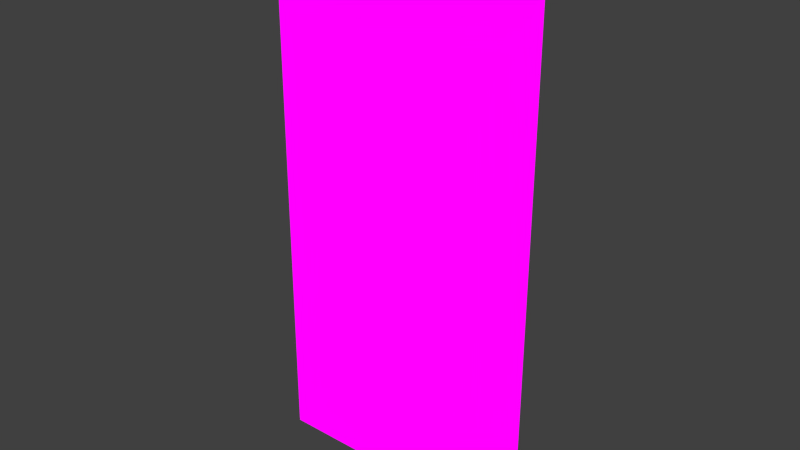 # Source: door_brown_b.blend  (saved by Blender 2.92.15; exported with 4.5.12 LTS)
import bpy
from mathutils import Matrix  # noqa: F401  (used for matrix-valued properties, if any)

bpy.ops.wm.read_factory_settings(use_empty=True)
scene = bpy.context.scene
scene.name = 'Scene'

# ---- collections
col_collection_1 = bpy.data.collections.new('Collection 1'); scene.collection.children.link(col_collection_1)

# ---- images (referenced by path relative to the original .blend; pixels are not part of the script)
import os
ASSET_DIR = os.environ.get("B2B_ASSET_DIR", "")  # directory of the original .blend (textures are referenced by path, not embedded)
HERE = os.path.dirname(os.path.abspath(__file__))  # packed textures are extracted next to this script under _unpacked/

def load_image(name, relpath, width, height, colorspace="sRGB"):
    """Load a texture the original file referenced (path relative to the .blend, or extracted next to this script)."""
    p = next((c for c in (os.path.join(HERE, relpath), os.path.join(ASSET_DIR, relpath)) if relpath and os.path.exists(c)), "")
    if p:
        img = bpy.data.images.load(p, check_existing=True)
        img.name = name
    else:  # same state as the original file: an image datablock whose file is absent (Cycles renders it pink)
        img = bpy.data.images.new(name, width, height)
        img.source = "FILE"
        img.filepath = "//" + (relpath or name)
    img.colorspace_settings.name = colorspace
    return img
img_door_double_brown_left_png = load_image('door_double_brown_left.png', 'textures/door_double_brown_left.png', 1024, 1024, 'sRGB')

# ---- materials (node trees are filled in below, after node groups)
mat_door_shed_a = bpy.data.materials.new('Door_Shed_A')
mat_door_shed_a.alpha_threshold = 0.0
mat_door_shed_a.use_transparent_shadow = False
mat_door_shed_a.roughness = 0.5
mat_door_shed_a.line_color = (0.0, 0.0, 0.0, 1.0)
mat_door_shed_b = bpy.data.materials.new('Door_Shed_B')
mat_door_shed_b.alpha_threshold = 0.0
mat_door_shed_b.use_transparent_shadow = False
mat_door_shed_b.roughness = 0.5
mat_door_shed_b.line_color = (0.0, 0.0, 0.0, 1.0)

# ---- material node trees
mat_door_shed_a.use_nodes = True; mat_door_shed_a.node_tree.nodes.clear()
_N = mat_door_shed_a.node_tree.nodes; _L = mat_door_shed_a.node_tree.links
n0 = _N.new('ShaderNodeOutputMaterial'); n0.name = 'Material Output'; n0.location = (300, 300)
n1 = _N.new('ShaderNodeTexImage'); n1.name = 'Image Texture'; n1.location = (20, 340)
n1.image = img_door_double_brown_left_png
n1.interpolation = 'Closest'
_L.new(n1.outputs[0], n0.inputs[0])
n0.is_active_output = True
mat_door_shed_b.use_nodes = True; mat_door_shed_b.node_tree.nodes.clear()
_N = mat_door_shed_b.node_tree.nodes; _L = mat_door_shed_b.node_tree.links
n0 = _N.new('ShaderNodeOutputMaterial'); n0.name = 'Material Output'; n0.location = (260, 320)
n1 = _N.new('ShaderNodeTexImage'); n1.name = 'Image Texture'; n1.location = (-20, 320)
n1.image = img_door_double_brown_left_png
n1.interpolation = 'Closest'
_L.new(n1.outputs[0], n0.inputs[0])
n0.is_active_output = True

# ---- world
world_world = bpy.data.worlds.new('World'); scene.world = world_world
world_world.color = (0.05088, 0.05088, 0.05088)
world_world.use_sun_shadow = False
world_world.sun_shadow_jitter_overblur = 0.0
world_world.cycles.sampling_method = 'NONE'
world_world.cycles.sample_map_resolution = 256

# ---- meshes
me_cube_001 = bpy.data.meshes.new('Cube.001')
me_cube_001.from_pydata([(0.4554, 0.04754, -0.9449), (0.4579, -0.003202, -0.9449), (-0.4554, -0.04754, -0.9449), (-0.4579, 0.003202, -0.9449), (0.4554, 0.04754, 0.9449), (0.4579, -0.003202, 0.9449), (-0.4554, -0.04754, 0.9449), (-0.4579, 0.003202, 0.9449)], [], [(0, 1, 2, 3), (4, 7, 6, 5), (0, 4, 5, 1), (1, 5, 6, 2), (2, 6, 7, 3), (4, 0, 3, 7)])
me_cube_001.polygons.foreach_set('material_index', [1, 1, 1, 1, 1, 1])
_uv = me_cube_001.uv_layers.new(name='UVMap')
_uv.uv.foreach_set('vector', [0.2043, 1.021, 0.2043, 1.009, 0.8283, 1.009, 0.8283, 1.021, 0.1797, 0.9871, 0.8037, 0.9871, 0.8037, 0.9743, 0.1797, 0.9743, 1.009, 0.0, 1.009, 1.0, 1.083, 1.0, 1.083, 0.0, 1.006, 0.0, 1.006, 1.0, 0.005691, 1.0, 0.005691, 0.0, -0.002977, 0.0, -0.002977, 1.0, -0.07711, 1.0, -0.07711, 0.0, 1.006, 1.0, 1.006, 0.0, 0.005691, 0.0, 0.005691, 1.0])
me_cube_001.materials.append(mat_door_shed_a)
me_cube_001.materials.append(mat_door_shed_b)
me_cube_001.use_remesh_preserve_volume = False
me_cube_001.use_remesh_preserve_attributes = False
me_cube_001.use_mirror_vertex_groups = False
me_cube_001.update()

# ---- objects
ob_door_shed_a = bpy.data.objects.new('Door_Shed_A', me_cube_001)

# ---- transforms, parenting, visibility, modifiers, constraints
ob_door_shed_a.location = (0.0, 0.0, 0.0)
ob_door_shed_a.rotation_euler = (0.0, -0.0, -0.04609)
ob_door_shed_a.lock_rotations_4d = False
ob_door_shed_a.empty_display_type = 'ARROWS'
ob_door_shed_a.lineart.crease_threshold = 0.0

# ---- collection membership
col_collection_1.objects.link(ob_door_shed_a)

# ---- scene / render settings (as saved in the file)
scene.frame_start = 1; scene.frame_end = 250; scene.frame_set(1)
scene.render.engine = 'BLENDER_EEVEE_NEXT'
scene.render.resolution_percentage = 50
scene.render.dither_intensity = 0.0
scene.cycles.use_denoising = False
scene.cycles.samples = 10
scene.cycles.sampling_pattern = 'TABULATED_SOBOL'
scene.cycles.light_sampling_threshold = 0.0
scene.cycles.use_adaptive_sampling = False
scene.cycles.use_light_tree = False
scene.cycles.blur_glossy = 0.0
scene.cycles.pixel_filter_type = 'GAUSSIAN'
scene.cycles.sample_clamp_indirect = 0.0
scene.view_settings.view_transform = 'Standard'
bpy.context.view_layer.update()

# ---- added for rendering (the .blend has no active camera and no usable light): camera, sun
cam_auto = bpy.data.cameras.new('AutoCamera')
cam_auto.lens = 50.0
cam_auto.sensor_width = 36.0
cam_auto.clip_end = 1000.0
ob_auto_camera = bpy.data.objects.new('AutoCamera', cam_auto)
scene.collection.objects.link(ob_auto_camera)
ob_auto_camera.location = (1.94846, -2.33815, 1.55876)
ob_auto_camera.rotation_euler = (1.09748, -7.21219e-08, 0.694738)
scene.camera = ob_auto_camera
light_auto_sun = bpy.data.lights.new('AutoSun', 'SUN')
light_auto_sun.energy = 3.0
light_auto_sun.angle = 0.0523599
ob_auto_sun = bpy.data.objects.new('AutoSun', light_auto_sun)
scene.collection.objects.link(ob_auto_sun)
ob_auto_sun.rotation_euler = (0.872665, 0.174533, 0.523599)
bpy.context.view_layer.update()
